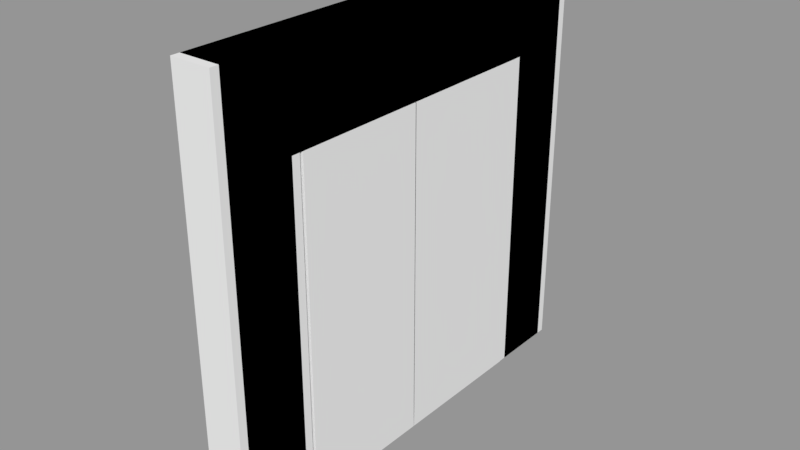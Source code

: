 # Source: Door_and_Door_arch.blend  (saved by Blender 2.79.0; exported with 4.5.12 LTS)
import bpy
from mathutils import Matrix  # noqa: F401  (used for matrix-valued properties, if any)

bpy.ops.wm.read_factory_settings(use_empty=True)
scene = bpy.context.scene
scene.name = 'Scene'

# ---- collections
col_collection_1 = bpy.data.collections.new('Collection 1'); scene.collection.children.link(col_collection_1)

# ---- materials (node trees are filled in below, after node groups)
mat_material = bpy.data.materials.new('Material')
mat_material.alpha_threshold = 0.0
mat_material.use_transparent_shadow = False
mat_material.roughness = 0.5
mat_material.line_color = (0.0, 0.0, 0.0, 1.0)

# ---- material node trees

# ---- meshes
me_cube = bpy.data.meshes.new('Cube')
me_cube.from_pydata([(-0.3974, -2.811, 4.2), (-0.3974, -2.811, -4.2), (-0.3974, -4.247, 4.2), (-0.3974, -4.247, -4.2), (0.3974, -2.811, 4.2), (0.3974, -2.811, -4.2), (0.3974, -4.247, 4.2), (0.3974, -4.247, -4.2), (-0.3974, -2.811, 3.385), (-0.3974, -2.811, 2.451), (0.3974, -2.811, 3.385), (0.3974, -2.811, 2.451), (0.3974, -2.811, 4.2), (-0.3974, -2.811, 4.2), (0.3974, -4.247, 3.385), (0.3974, -4.247, 2.451), (0.3974, -4.247, 1.518), (0.3974, -4.247, 0.5845), (0.3974, -4.247, -0.3489), (0.3974, -4.247, -1.282), (0.3974, -4.247, -2.216), (0.3974, -4.247, -3.149), (0.3974, -2.811, -3.149), (0.3974, -2.811, -2.216), (0.3974, -2.811, -1.282), (0.3974, -2.811, -0.3489), (0.3974, -2.811, 0.5845), (0.3974, -2.811, 1.518), (0.3974, -2.811, 2.451), (0.3974, -2.811, 3.385), (-0.3974, -2.811, -3.149), (-0.3974, -2.811, -2.216), (-0.3974, -2.811, -1.282), (-0.3974, -2.811, -0.3489), (-0.3974, -2.811, 0.5845), (-0.3974, -2.811, 1.518), (-0.3974, -2.811, 2.451), (-0.3974, -2.811, 3.385), (-0.3974, -4.247, -3.149), (-0.3974, -4.247, -2.216), (-0.3974, -4.247, -1.282), (-0.3974, -4.247, -0.3489), (-0.3974, -4.247, 0.5845), (-0.3974, -4.247, 1.518), (-0.3974, -4.247, 2.451), (-0.3974, -4.247, 3.385), (-0.3974, 4.413, 4.2), (-0.3974, 4.413, -4.2), (-0.3974, 2.977, 4.2), (-0.3974, 2.977, -4.2), (0.3974, 4.413, 4.2), (0.3974, 4.413, -4.2), (0.3974, 2.977, 4.2), (0.3974, 2.977, -4.2), (-0.3974, 4.413, 3.385), (-0.3974, 4.413, 2.451), (0.3974, 4.413, 3.385), (0.3974, 4.413, 2.451), (0.3974, 4.413, 4.2), (-0.3974, 4.413, 4.2), (0.3974, 2.977, 3.385), (0.3974, 2.977, 2.451), (0.3974, 2.977, 1.518), (0.3974, 2.977, 0.5845), (0.3974, 2.977, -0.3489), (0.3974, 2.977, -1.282), (0.3974, 2.977, -2.216), (0.3974, 2.977, -3.149), (0.3974, 4.413, -3.149), (0.3974, 4.413, -2.216), (0.3974, 4.413, -1.282), (0.3974, 4.413, -0.3489), (0.3974, 4.413, 0.5845), (0.3974, 4.413, 1.518), (0.3974, 4.413, 2.451), (0.3974, 4.413, 3.385), (-0.3974, 4.413, -3.149), (-0.3974, 4.413, -2.216), (-0.3974, 4.413, -1.282), (-0.3974, 4.413, -0.3489), (-0.3974, 4.413, 0.5845), (-0.3974, 4.413, 1.518), (-0.3974, 4.413, 2.451), (-0.3974, 4.413, 3.385), (-0.3974, 2.977, -3.149), (-0.3974, 2.977, -2.216), (-0.3974, 2.977, -1.282), (-0.3974, 2.977, -0.3489), (-0.3974, 2.977, 0.5845), (-0.3974, 2.977, 1.518), (-0.3974, 2.977, 2.451), (-0.3974, 2.977, 3.385), (0.3974, -2.811, 4.2), (-0.3974, -2.811, 4.2), (0.3974, -2.811, 2.451), (0.3974, -2.811, 3.385), (-0.3974, -2.811, 2.451), (-0.3974, -2.811, 3.385), (-0.3974, -2.813, 4.2), (0.3974, -2.813, 4.2), (0.3974, -2.813, 3.385), (0.3974, -2.813, 2.451), (-0.3974, -2.813, 2.451), (-0.3974, -2.813, 3.385), (-0.418, -2.764, -4.185), (-0.418, -2.764, 2.447), (0.418, -2.764, -4.185), (0.418, -2.764, 2.447), (-0.418, -0.08948, -4.185), (-0.418, -0.08948, 2.447), (0.418, -0.08948, -4.185), (0.418, -0.08948, 2.447), (-0.3974, 2.811, 4.2), (-0.3974, 2.811, -4.2), (-0.3974, 4.247, 4.2), (-0.3974, 4.247, -4.2), (0.3974, 2.811, 4.2), (0.3974, 2.811, -4.2), (0.3974, 4.247, 4.2), (0.3974, 4.247, -4.2), (-0.3974, 2.811, 3.385), (-0.3974, 2.811, 2.451), (0.3974, 2.811, 3.385), (0.3974, 2.811, 2.451), (0.3974, 2.811, 4.2), (-0.3974, 2.811, 4.2), (0.3974, 4.247, 3.385), (0.3974, 4.247, 2.451), (0.3974, 4.247, 1.518), (0.3974, 4.247, 0.5845), (0.3974, 4.247, -0.3489), (0.3974, 4.247, -1.282), (0.3974, 4.247, -2.216), (0.3974, 4.247, -3.149), (0.3974, 2.811, -3.149), (0.3974, 2.811, -2.216), (0.3974, 2.811, -1.282), (0.3974, 2.811, -0.3489), (0.3974, 2.811, 0.5845), (0.3974, 2.811, 1.518), (0.3974, 2.811, 2.451), (0.3974, 2.811, 3.385), (-0.3974, 2.811, -3.149), (-0.3974, 2.811, -2.216), (-0.3974, 2.811, -1.282), (-0.3974, 2.811, -0.3489), (-0.3974, 2.811, 0.5845), (-0.3974, 2.811, 1.518), (-0.3974, 2.811, 2.451), (-0.3974, 2.811, 3.385), (-0.3974, 4.247, -3.149), (-0.3974, 4.247, -2.216), (-0.3974, 4.247, -1.282), (-0.3974, 4.247, -0.3489), (-0.3974, 4.247, 0.5845), (-0.3974, 4.247, 1.518), (-0.3974, 4.247, 2.451), (-0.3974, 4.247, 3.385), (-0.3974, -4.413, 4.2), (-0.3974, -4.413, -4.2), (-0.3974, -2.977, 4.2), (-0.3974, -2.977, -4.2), (0.3974, -4.413, 4.2), (0.3974, -4.413, -4.2), (0.3974, -2.977, 4.2), (0.3974, -2.977, -4.2), (-0.3974, -4.413, 3.385), (-0.3974, -4.413, 2.451), (0.3974, -4.413, 3.385), (0.3974, -4.413, 2.451), (0.3974, -4.413, 4.2), (-0.3974, -4.413, 4.2), (0.3974, -2.977, 3.385), (0.3974, -2.977, 2.451), (0.3974, -2.977, 1.518), (0.3974, -2.977, 0.5845), (0.3974, -2.977, -0.3489), (0.3974, -2.977, -1.282), (0.3974, -2.977, -2.216), (0.3974, -2.977, -3.149), (0.3974, -4.413, -3.149), (0.3974, -4.413, -2.216), (0.3974, -4.413, -1.282), (0.3974, -4.413, -0.3489), (0.3974, -4.413, 0.5845), (0.3974, -4.413, 1.518), (0.3974, -4.413, 2.451), (0.3974, -4.413, 3.385), (-0.3974, -4.413, -3.149), (-0.3974, -4.413, -2.216), (-0.3974, -4.413, -1.282), (-0.3974, -4.413, -0.3489), (-0.3974, -4.413, 0.5845), (-0.3974, -4.413, 1.518), (-0.3974, -4.413, 2.451), (-0.3974, -4.413, 3.385), (-0.3974, -2.977, -3.149), (-0.3974, -2.977, -2.216), (-0.3974, -2.977, -1.282), (-0.3974, -2.977, -0.3489), (-0.3974, -2.977, 0.5845), (-0.3974, -2.977, 1.518), (-0.3974, -2.977, 2.451), (-0.3974, -2.977, 3.385), (0.3974, 2.811, 4.2), (-0.3974, 2.811, 4.2), (0.3974, 2.811, 2.451), (0.3974, 2.811, 3.385), (-0.3974, 2.811, 2.451), (-0.3974, 2.811, 3.385), (-0.3974, 2.813, 4.2), (0.3974, 2.813, 4.2), (0.3974, 2.813, 3.385), (0.3974, 2.813, 2.451), (-0.3974, 2.813, 2.451), (-0.3974, 2.813, 3.385), (-0.418, 2.784, -4.185), (-0.418, 2.784, 2.447), (0.418, 2.784, -4.185), (0.418, 2.784, 2.447), (-0.418, -0.07626, -4.185), (-0.418, -0.07626, 2.447), (0.418, -0.07626, -4.185), (0.418, -0.07626, 2.447)], [], [(5, 1, 3, 7), (14, 6, 4, 29), (0, 4, 6, 2), (37, 0, 2, 45), (0, 37, 8, 13), (45, 2, 6, 14), (10, 12, 13, 8), (17, 16, 27, 26), (18, 17, 26, 25), (19, 18, 25, 24), (20, 19, 24, 23), (21, 20, 23, 22), (7, 21, 22, 5), (36, 37, 45, 44), (35, 36, 44, 43), (34, 35, 43, 42), (33, 34, 42, 41), (32, 33, 41, 40), (31, 32, 40, 39), (30, 31, 39, 38), (1, 30, 38, 3), (4, 0, 13, 12), (27, 28, 36, 35), (26, 27, 35, 34), (25, 26, 34, 33), (24, 25, 33, 32), (23, 24, 32, 31), (22, 23, 31, 30), (5, 22, 30, 1), (44, 45, 14, 15), (43, 44, 15, 16), (42, 43, 16, 17), (41, 42, 17, 18), (36, 28, 11, 9), (40, 41, 18, 19), (28, 29, 10, 11), (39, 40, 19, 20), (29, 4, 12, 10), (38, 39, 20, 21), (16, 15, 28, 27), (37, 36, 9, 8), (3, 38, 21, 7), (15, 14, 29, 28), (11, 10, 8, 9), (51, 47, 49, 53), (60, 52, 50, 75), (46, 50, 52, 48), (83, 46, 48, 91), (46, 83, 54, 59), (90, 91, 103, 102), (56, 58, 59, 54), (63, 62, 73, 72), (64, 63, 72, 71), (65, 64, 71, 70), (66, 65, 70, 69), (67, 66, 69, 68), (53, 67, 68, 51), (82, 83, 91, 90), (81, 82, 90, 89), (80, 81, 89, 88), (79, 80, 88, 87), (78, 79, 87, 86), (77, 78, 86, 85), (76, 77, 85, 84), (47, 76, 84, 49), (50, 46, 59, 58), (73, 74, 82, 81), (72, 73, 81, 80), (71, 72, 80, 79), (70, 71, 79, 78), (69, 70, 78, 77), (68, 69, 77, 76), (51, 68, 76, 47), (48, 52, 99, 98), (89, 90, 61, 62), (88, 89, 62, 63), (87, 88, 63, 64), (82, 74, 57, 55), (86, 87, 64, 65), (74, 75, 56, 57), (85, 86, 65, 66), (75, 50, 58, 56), (84, 85, 66, 67), (62, 61, 74, 73), (83, 82, 55, 54), (49, 84, 67, 53), (61, 60, 75, 74), (57, 56, 54, 55), (28, 36, 96, 94), (28, 29, 95, 94), (12, 13, 93, 92), (36, 37, 97, 96), (103, 98, 99, 100), (102, 103, 100, 101), (61, 90, 102, 101), (60, 61, 101, 100), (91, 48, 98, 103), (52, 60, 100, 99), (110, 111, 107, 106), (106, 107, 105, 104), (108, 110, 106, 104), (111, 109, 105, 107), (104, 105, 109, 108), (117, 119, 115, 113), (126, 141, 116, 118), (112, 114, 118, 116), (149, 157, 114, 112), (112, 125, 120, 149), (157, 126, 118, 114), (122, 120, 125, 124), (129, 138, 139, 128), (130, 137, 138, 129), (131, 136, 137, 130), (132, 135, 136, 131), (133, 134, 135, 132), (119, 117, 134, 133), (148, 156, 157, 149), (147, 155, 156, 148), (146, 154, 155, 147), (145, 153, 154, 146), (144, 152, 153, 145), (143, 151, 152, 144), (142, 150, 151, 143), (113, 115, 150, 142), (116, 124, 125, 112), (139, 147, 148, 140), (138, 146, 147, 139), (137, 145, 146, 138), (136, 144, 145, 137), (135, 143, 144, 136), (134, 142, 143, 135), (117, 113, 142, 134), (156, 127, 126, 157), (155, 128, 127, 156), (154, 129, 128, 155), (153, 130, 129, 154), (148, 121, 123, 140), (152, 131, 130, 153), (140, 123, 122, 141), (151, 132, 131, 152), (141, 122, 124, 116), (150, 133, 132, 151), (128, 139, 140, 127), (149, 120, 121, 148), (115, 119, 133, 150), (127, 140, 141, 126), (123, 121, 120, 122), (163, 165, 161, 159), (172, 187, 162, 164), (158, 160, 164, 162), (195, 203, 160, 158), (158, 171, 166, 195), (202, 214, 215, 203), (168, 166, 171, 170), (175, 184, 185, 174), (176, 183, 184, 175), (177, 182, 183, 176), (178, 181, 182, 177), (179, 180, 181, 178), (165, 163, 180, 179), (194, 202, 203, 195), (193, 201, 202, 194), (192, 200, 201, 193), (191, 199, 200, 192), (190, 198, 199, 191), (189, 197, 198, 190), (188, 196, 197, 189), (159, 161, 196, 188), (162, 170, 171, 158), (185, 193, 194, 186), (184, 192, 193, 185), (183, 191, 192, 184), (182, 190, 191, 183), (181, 189, 190, 182), (180, 188, 189, 181), (163, 159, 188, 180), (160, 210, 211, 164), (201, 174, 173, 202), (200, 175, 174, 201), (199, 176, 175, 200), (194, 167, 169, 186), (198, 177, 176, 199), (186, 169, 168, 187), (197, 178, 177, 198), (187, 168, 170, 162), (196, 179, 178, 197), (174, 185, 186, 173), (195, 166, 167, 194), (161, 165, 179, 196), (173, 186, 187, 172), (169, 167, 166, 168), (140, 206, 208, 148), (140, 206, 207, 141), (124, 204, 205, 125), (148, 208, 209, 149), (215, 212, 211, 210), (214, 213, 212, 215), (173, 213, 214, 202), (172, 212, 213, 173), (203, 215, 210, 160), (164, 211, 212, 172), (222, 218, 219, 223), (218, 216, 217, 219), (220, 216, 218, 222), (223, 219, 217, 221), (216, 220, 221, 217)])
me_cube.materials.append(mat_material)
me_cube.use_remesh_preserve_volume = False
me_cube.use_remesh_preserve_attributes = False
me_cube.use_mirror_vertex_groups = False
me_cube.update()

# ---- objects
ob_cube = bpy.data.objects.new('Cube', me_cube)

# ---- transforms, parenting, visibility, modifiers, constraints
ob_cube.location = (0.0, 0.0, 0.0)
ob_cube.lock_rotations_4d = False
ob_cube.empty_display_type = 'ARROWS'
ob_cube.lineart.crease_threshold = 0.0

# ---- collection membership
col_collection_1.objects.link(ob_cube)

# ---- scene / render settings (as saved in the file)
scene.frame_start = 1; scene.frame_end = 250; scene.frame_set(1)
scene.render.engine = 'BLENDER_EEVEE_NEXT'
scene.render.resolution_percentage = 50
scene.render.dither_intensity = 0.0
scene.cycles.use_denoising = False
scene.cycles.samples = 128
scene.cycles.sampling_pattern = 'TABULATED_SOBOL'
scene.cycles.use_adaptive_sampling = False
scene.cycles.use_light_tree = False
scene.cycles.blur_glossy = 0.0
scene.cycles.sample_clamp_indirect = 0.0
scene.view_settings.view_transform = 'Standard'
bpy.context.view_layer.update()

# ---- added for rendering (the .blend has no active camera and no usable light): camera, sun + grey world if the file has none
cam_auto = bpy.data.cameras.new('AutoCamera')
cam_auto.lens = 50.0
cam_auto.sensor_width = 36.0
cam_auto.clip_end = 1000.0
ob_auto_camera = bpy.data.objects.new('AutoCamera', cam_auto)
scene.collection.objects.link(ob_auto_camera)
ob_auto_camera.location = (11.3007, -13.5608, 9.04053)
ob_auto_camera.rotation_euler = (1.09748, -7.21219e-08, 0.694738)
scene.camera = ob_auto_camera
light_auto_sun = bpy.data.lights.new('AutoSun', 'SUN')
light_auto_sun.energy = 3.0
light_auto_sun.angle = 0.0523599
ob_auto_sun = bpy.data.objects.new('AutoSun', light_auto_sun)
scene.collection.objects.link(ob_auto_sun)
ob_auto_sun.rotation_euler = (0.872665, 0.174533, 0.523599)
if scene.world is None:
    world_auto = bpy.data.worlds.new('AutoWorld')
    world_auto.color = (0.3, 0.3, 0.3)
    scene.world = world_auto
bpy.context.view_layer.update()
